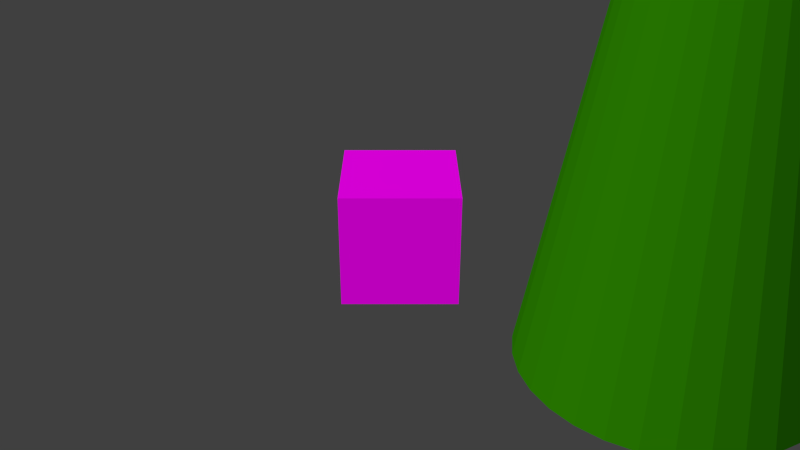 # Source: sk-Shot_7.blend  (saved by Blender 2.76.0; exported with 4.5.12 LTS)
import bpy
from mathutils import Matrix  # noqa: F401  (used for matrix-valued properties, if any)

bpy.ops.wm.read_factory_settings(use_empty=True)
scene = bpy.context.scene
scene.name = 'Scene'

# ---- collections
col_collection_1 = bpy.data.collections.new('Collection 1'); scene.collection.children.link(col_collection_1)
col_collection_12 = bpy.data.collections.new('Collection 12'); scene.collection.children.link(col_collection_12)
col_grundbau = bpy.data.collections.new('Grundbau')  # instanced only; not linked into the scene

# ---- images (referenced by path relative to the original .blend; pixels are not part of the script)
import os
ASSET_DIR = os.environ.get("B2B_ASSET_DIR", "")  # directory of the original .blend (textures are referenced by path, not embedded)
HERE = os.path.dirname(os.path.abspath(__file__))  # packed textures are extracted next to this script under _unpacked/

def load_image(name, relpath, width, height, colorspace="sRGB"):
    """Load a texture the original file referenced (path relative to the .blend, or extracted next to this script)."""
    p = next((c for c in (os.path.join(HERE, relpath), os.path.join(ASSET_DIR, relpath)) if relpath and os.path.exists(c)), "")
    if p:
        img = bpy.data.images.load(p, check_existing=True)
        img.name = name
    else:  # same state as the original file: an image datablock whose file is absent (Cycles renders it pink)
        img = bpy.data.images.new(name, width, height)
        img.source = "FILE"
        img.filepath = "//" + (relpath or name)
    img.colorspace_settings.name = colorspace
    return img
img_maus_png = load_image('Maus.png', 'Maus.png', 1024, 1024, 'sRGB')

# ---- materials (node trees are filled in below, after node groups)
mat_material = bpy.data.materials.new('Material')
mat_material.alpha_threshold = 0.0
mat_material.roughness = 0.5
mat_material_001 = bpy.data.materials.new('Material.001')
mat_material_001.alpha_threshold = 0.0
mat_material_001.roughness = 0.5

# ---- material node trees
mat_material.use_nodes = True; mat_material.node_tree.nodes.clear()
_N = mat_material.node_tree.nodes; _L = mat_material.node_tree.links
n0 = _N.new('ShaderNodeOutputMaterial'); n0.name = 'Material Output'; n0.location = (300, 300)
n1 = _N.new('ShaderNodeBsdfDiffuse'); n1.name = 'Diffuse BSDF'; n1.location = (10, 300)
n2 = _N.new('ShaderNodeTexImage'); n2.name = 'Image Texture'; n2.location = (-256, 350)
n2.width = 140
n2.image = img_maus_png
_L.new(n1.outputs[0], n0.inputs[0])
_L.new(n2.outputs[0], n1.inputs[0])
n0.is_active_output = True
mat_material_001.use_nodes = True; mat_material_001.node_tree.nodes.clear()
_N = mat_material_001.node_tree.nodes; _L = mat_material_001.node_tree.links
n0 = _N.new('ShaderNodeOutputMaterial'); n0.name = 'Material Output'; n0.location = (300, 300)
n1 = _N.new('ShaderNodeBsdfDiffuse'); n1.name = 'Diffuse BSDF'; n1.location = (10, 300)
n1.inputs[0].default_value = (0.02076, 0.1902, 0.0, 1.0)
_L.new(n1.outputs[0], n0.inputs[0])
n0.is_active_output = True

# ---- world
world_world = bpy.data.worlds.new('World'); scene.world = world_world
world_world.color = (0.05088, 0.05088, 0.05088)
world_world.use_sun_shadow = False
world_world.sun_shadow_jitter_overblur = 0.0
world_world.cycles.sampling_method = 'MANUAL'
world_world.cycles.sample_map_resolution = 256

# ---- cameras
cam_camera = bpy.data.cameras.new('Camera')
cam_camera.clip_end = 100.0
cam_camera.lens = 35.0
cam_camera.sensor_width = 32.0
cam_camera.sensor_height = 18.0
cam_camera.display_size = 2.0
cam_camera.dof.focus_distance = 0.0

# ---- meshes
me_cube = bpy.data.meshes.new('Cube')
me_cube.from_pydata([(-1.0, -1.0, -1.0), (-1.0, -1.0, 1.0), (-1.0, 1.0, -1.0), (-1.0, 1.0, 1.0), (1.0, -1.0, -1.0), (1.0, -1.0, 1.0), (1.0, 1.0, -1.0), (1.0, 1.0, 1.0)], [], [(1, 3, 2, 0), (3, 7, 6, 2), (7, 5, 4, 6), (5, 1, 0, 4), (0, 2, 6, 4), (5, 7, 3, 1)])
_uv = me_cube.uv_layers.new(name='UVMap')
_uv.uv.foreach_set('vector', [0.0, 0.0, 1.0, 0.0, 1.0, 1.0, 0.0, 1.0, 0.0, 0.0, 1.0, 0.0, 1.0, 1.0, 0.0, 1.0, 0.0, 0.0, 1.0, 0.0, 1.0, 1.0, 0.0, 1.0, 0.0, 0.0, 1.0, 0.0, 1.0, 1.0, 0.0, 1.0, 0.0, 0.0, 1.0, 0.0, 1.0, 1.0, 0.0, 1.0, 0.0, 0.0, 1.0, 0.0, 1.0, 1.0, 0.0, 1.0])
me_cube.materials.append(mat_material)
me_cube.use_remesh_preserve_volume = False
me_cube.use_remesh_preserve_attributes = False
me_cube.use_mirror_vertex_groups = False
me_cube.update()
me_cone = bpy.data.meshes.new('Cone')
me_cone.from_pydata([(0.0, 1.0, -1.0), (0.1951, 0.9808, -1.0), (0.3827, 0.9239, -1.0), (0.5556, 0.8315, -1.0), (0.7071, 0.7071, -1.0), (0.8315, 0.5556, -1.0), (0.9239, 0.3827, -1.0), (0.9808, 0.1951, -1.0), (1.0, 7.55e-08, -1.0), (0.0, 0.0, 1.0), (0.9808, -0.1951, -1.0), (0.9239, -0.3827, -1.0), (0.8315, -0.5556, -1.0), (0.7071, -0.7071, -1.0), (0.5556, -0.8315, -1.0), (0.3827, -0.9239, -1.0), (0.1951, -0.9808, -1.0), (-3.258e-07, -1.0, -1.0), (-0.1951, -0.9808, -1.0), (-0.3827, -0.9239, -1.0), (-0.5556, -0.8315, -1.0), (-0.7071, -0.7071, -1.0), (-0.8315, -0.5556, -1.0), (-0.9239, -0.3827, -1.0), (-0.9808, -0.1951, -1.0), (-1.0, 9.656e-07, -1.0), (-0.9808, 0.1951, -1.0), (-0.9239, 0.3827, -1.0), (-0.8315, 0.5556, -1.0), (-0.7071, 0.7071, -1.0), (-0.5556, 0.8315, -1.0), (-0.3827, 0.9239, -1.0), (-0.1951, 0.9808, -1.0)], [], [(31, 9, 32), (0, 9, 1), (30, 9, 31), (29, 9, 30), (28, 9, 29), (27, 9, 28), (26, 9, 27), (25, 9, 26), (24, 9, 25), (23, 9, 24), (22, 9, 23), (21, 9, 22), (20, 9, 21), (19, 9, 20), (18, 9, 19), (17, 9, 18), (16, 9, 17), (15, 9, 16), (14, 9, 15), (13, 9, 14), (12, 9, 13), (11, 9, 12), (10, 9, 11), (8, 9, 10), (7, 9, 8), (6, 9, 7), (5, 9, 6), (4, 9, 5), (3, 9, 4), (2, 9, 3), (32, 9, 0), (1, 9, 2), (0, 1, 2, 3, 4, 5, 6, 7, 8, 10, 11, 12, 13, 14, 15, 16, 17, 18, 19, 20, 21, 22, 23, 24, 25, 26, 27, 28, 29, 30, 31, 32)])
me_cone.materials.append(mat_material_001)
me_cone.use_remesh_preserve_volume = False
me_cone.use_remesh_preserve_attributes = False
me_cone.use_mirror_vertex_groups = False
me_cone.update()

# ---- objects
ob_cube_006 = bpy.data.objects.new('Cube.006', me_cube)
ob_camera = bpy.data.objects.new('Camera', cam_camera)
ob_cone = bpy.data.objects.new('Cone', me_cone)
ob_grundbau = bpy.data.objects.new('Grundbau', None)

# ---- transforms, parenting, visibility, modifiers, constraints
ob_cube_006.location = (1.481, 0.1321, 0.2575)
ob_cube_006.rotation_euler = (0.0, -0.0, 0.01793)
ob_cube_006.scale = (0.2765, 0.2765, 0.2765)
ob_cube_006.lineart.crease_threshold = 0.0
ob_camera.parent = ob_cube_006
ob_camera.matrix_parent_inverse = Matrix(((3.616, 0.0, 0.0, -11.16), (0.0, 3.616, 0.0, -0.0), (0.0, 0.0, 3.616, -0.9312), (0.0, 0.0, 0.0, 1.0)))
ob_camera.location = (6.849, 0.0, 2.218)
ob_camera.rotation_euler = (0.0, -0.0, 1.571)
ob_camera.lineart.crease_threshold = 0.0
_c = ob_camera.constraints.new('DAMPED_TRACK'); _c.name = 'AutoTrack'
_c.target = ob_cube_006
_c.track_axis = 'TRACK_NEGATIVE_Z'
ob_cone.location = (-5.31, 3.898, 0.9779)
ob_cone.scale = (2.242, 2.242, 6.368)
ob_cone.lineart.crease_threshold = 0.0
ob_grundbau.location = (0.0, 0.0, 0.0)
ob_grundbau.empty_image_offset = (0.0, 0.0)
ob_grundbau.show_instancer_for_render = False
ob_grundbau.instance_type = 'COLLECTION'
ob_grundbau.lineart.crease_threshold = 0.0
ob_grundbau.instance_collection = col_grundbau

# ---- collection membership
col_collection_1.objects.link(ob_cube_006)
col_collection_1.objects.link(ob_camera)
col_collection_1.objects.link(ob_cone)
col_collection_1.objects.link(ob_grundbau)
col_collection_12.objects.link(ob_grundbau)

# ---- scene / render settings (as saved in the file)
scene.camera = ob_camera
scene.frame_start = 1; scene.frame_end = 100; scene.frame_set(100)
scene.render.engine = 'CYCLES'
scene.render.resolution_percentage = 50
scene.render.dither_intensity = 0.0
scene.cycles.use_denoising = False
scene.cycles.samples = 50
scene.cycles.sampling_pattern = 'TABULATED_SOBOL'
scene.cycles.light_sampling_threshold = 0.0
scene.cycles.use_adaptive_sampling = False
scene.cycles.use_light_tree = False
scene.cycles.caustics_refractive = False
scene.cycles.diffuse_bounces = 12
scene.cycles.glossy_bounces = 8
scene.cycles.transparent_max_bounces = 12
scene.cycles.pixel_filter_type = 'GAUSSIAN'
scene.cycles.sample_clamp_indirect = 0.0
scene.view_settings.view_transform = 'Standard'
bpy.context.view_layer.update()

# ---- added for rendering (the .blend has no usable light): sun
light_auto_sun = bpy.data.lights.new('AutoSun', 'SUN')
light_auto_sun.energy = 3.0
light_auto_sun.angle = 0.0523599
ob_auto_sun = bpy.data.objects.new('AutoSun', light_auto_sun)
scene.collection.objects.link(ob_auto_sun)
ob_auto_sun.rotation_euler = (0.872665, 0.174533, 0.523599)
bpy.context.view_layer.update()
